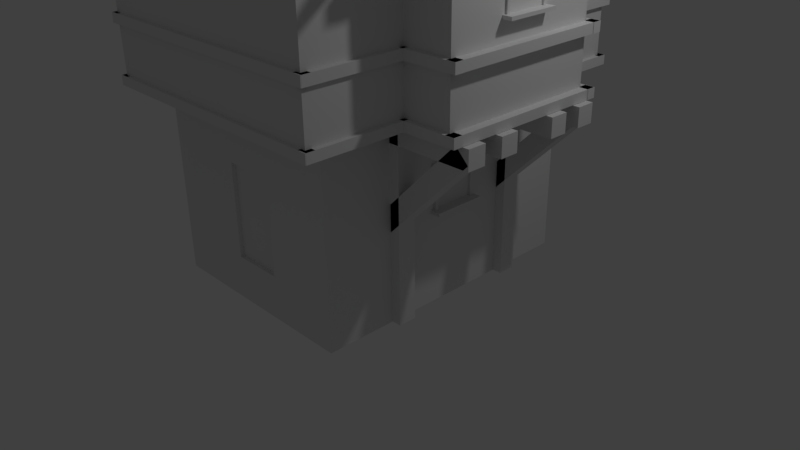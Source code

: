 # Source: medHouse.blend  (saved by Blender 2.77.0; exported with 4.5.12 LTS)
import bpy
from mathutils import Matrix  # noqa: F401  (used for matrix-valued properties, if any)

bpy.ops.wm.read_factory_settings(use_empty=True)
scene = bpy.context.scene
scene.name = 'Scene'

# ---- collections
col_collection_1 = bpy.data.collections.new('Collection 1'); scene.collection.children.link(col_collection_1)

# ---- materials (node trees are filled in below, after node groups)
mat_material = bpy.data.materials.new('Material')
mat_material.alpha_threshold = 0.0
mat_material.use_transparent_shadow = False
mat_material.roughness = 0.5
mat_material.line_color = (0.0, 0.0, 0.0, 1.0)

# ---- material node trees

# ---- world
world_world = bpy.data.worlds.new('World'); scene.world = world_world
world_world.color = (0.05088, 0.05088, 0.05088)
world_world.use_sun_shadow = False
world_world.sun_shadow_jitter_overblur = 0.0
world_world.cycles.sampling_method = 'MANUAL'

# ---- cameras
cam_camera = bpy.data.cameras.new('Camera')
cam_camera.clip_end = 100.0
cam_camera.lens = 35.0
cam_camera.sensor_width = 32.0
cam_camera.sensor_height = 18.0
cam_camera.ortho_scale = 7.314
cam_camera.dof.focus_distance = 0.0
cam_camera.dof.aperture_fstop = 128.0

# ---- lights
light_lamp = bpy.data.lights.new('Lamp', 'POINT')
light_lamp.transmission_factor = 0.0
light_lamp.cutoff_distance = 30.0
light_lamp.energy = 100.0
light_lamp.shadow_buffer_clip_start = 1.001
light_lamp.shadow_soft_size = 0.1
light_lamp.shadow_maximum_resolution = 0.006
light_lamp.use_absolute_resolution = True

# ---- meshes
me_cube = bpy.data.meshes.new('Cube')
me_cube.from_pydata([(1.343, 1.803, 0.003252), (1.343, -1.803, 0.003252), (-1.343, -1.803, 0.003252), (-1.343, 1.803, 0.003252), (1.343, 1.803, 2.374), (1.343, -1.803, 2.374), (-1.343, -1.803, 2.374), (-1.343, 1.803, 2.374), (1.631, 2.19, 2.374), (1.631, -2.19, 2.374), (-1.631, -2.19, 2.374), (-1.631, 2.19, 2.374), (1.631, 2.19, 4.354), (1.631, -2.19, 4.354), (-1.631, -2.19, 4.354), (-1.631, 2.19, 4.354), (5.064e-07, 2.19, 5.523), (-6.943e-07, -2.19, 5.523), (1.722, 2.312, 4.303), (1.722, -2.312, 4.303), (-1.722, -2.312, 4.303), (-1.722, 2.312, 4.303), (5.508e-07, 2.312, 5.537), (-7.169e-07, -2.312, 5.537), (1.749, 2.312, 4.371), (1.749, -2.312, 4.371), (-1.732, -2.312, 4.369), (-1.732, 2.312, 4.369), (5.476e-07, 2.312, 5.625), (-7.201e-07, -2.312, 5.625), (0.2416, -0.9803, 2.379), (0.2416, -0.9803, 4.434), (0.2416, 1.02, 2.379), (0.2416, 1.02, 4.434), (2.242, -0.9803, 2.379), (2.242, -0.9803, 4.434), (2.242, 1.02, 2.379), (2.242, 1.02, 4.434), (-1.011, 1.782, 3.183), (2.242, 0.01968, 5.546), (0.01358, 1.175, 4.304), (2.47, 1.175, 4.304), (2.47, -1.136, 4.304), (0.01358, -1.136, 4.304), (2.47, 0.01968, 5.554), (-1.011, 1.782, 2.379), (0.01358, 1.219, 4.366), (2.47, 1.219, 4.366), (2.47, -1.176, 4.366), (0.01358, -1.176, 4.366), (2.47, 0.01968, 5.626), (0.01358, 0.01968, 5.626), (-1.011, 2.942, 2.379), (-1.011, 2.942, 3.183), (0.9891, 1.782, 2.379), (0.9891, 1.782, 3.183), (0.9891, 2.942, 2.379), (0.9891, 2.942, 3.183), (-0.9265, 1.831, 3.183), (-0.9265, 2.893, 3.183), (0.9046, 1.831, 3.183), (0.9046, 2.893, 3.183), (-0.9265, 1.831, 2.468), (-0.9265, 2.893, 2.468), (0.9046, 1.831, 2.468), (0.9046, 2.893, 2.468), (0.3419, 2.19, 2.458), (-0.3419, 2.19, 2.458), (0.3419, 2.19, 3.572), (-0.3419, 2.19, 3.572), (0.3419, 2.14, 2.458), (-0.3419, 2.14, 2.458), (0.3419, 2.14, 3.572), (-0.3419, 2.14, 3.572), (-1.68, -2.233, 2.377), (-1.68, -2.233, 2.494), (-1.68, -2.117, 2.377), (-1.68, -2.117, 2.494), (1.686, -2.233, 2.377), (1.686, -2.233, 2.494), (1.686, -2.117, 2.377), (1.686, -2.117, 2.494), (1.687, -2.224, 2.377), (1.687, -2.224, 2.494), (1.57, -2.224, 2.377), (1.57, -2.224, 2.494), (1.687, 2.26, 2.377), (1.687, 2.26, 2.494), (1.57, 2.26, 2.377), (1.57, 2.26, 2.494), (1.037, -1.04, 2.377), (1.037, -1.04, 2.494), (1.037, -0.9232, 2.377), (1.037, -0.9232, 2.494), (2.354, -1.04, 2.377), (2.354, -1.04, 2.494), (2.354, -0.9232, 2.377), (2.354, -0.9232, 2.494), (2.349, -1.038, 2.377), (2.349, -1.038, 2.494), (2.232, -1.038, 2.377), (2.232, -1.038, 2.494), (2.349, 1.127, 2.377), (2.349, 1.127, 2.494), (2.232, 1.127, 2.377), (2.232, 1.127, 2.494), (2.354, 1.123, 2.377), (2.354, 1.123, 2.494), (2.354, 1.007, 2.377), (2.354, 1.007, 2.494), (1.037, 1.123, 2.377), (1.037, 1.123, 2.494), (1.037, 1.007, 2.377), (1.037, 1.007, 2.494), (-1.68, 2.26, 2.377), (-1.68, 2.26, 2.494), (-1.563, 2.26, 2.377), (-1.563, 2.26, 2.494), (-1.68, -2.224, 2.377), (-1.68, -2.224, 2.494), (-1.563, -2.224, 2.377), (-1.563, -2.224, 2.494), (1.049, 2.146, 2.494), (1.049, 2.146, 2.377), (1.049, 2.263, 2.494), (1.049, 2.263, 2.377), (1.685, 2.146, 2.494), (1.685, 2.146, 2.377), (1.685, 2.263, 2.494), (1.685, 2.263, 2.377), (-1.07, 2.999, 2.377), (-1.07, 2.999, 2.494), (-0.9531, 2.999, 2.377), (-0.9531, 2.999, 2.494), (-1.07, 1.544, 2.377), (-1.07, 1.544, 2.494), (-0.9531, 1.544, 2.377), (-0.9531, 1.544, 2.494), (1.048, 1.544, 2.378), (1.048, 1.544, 2.495), (0.9315, 1.544, 2.378), (0.9315, 1.544, 2.495), (1.048, 3.001, 2.378), (1.048, 3.001, 2.495), (0.9315, 3.001, 2.378), (0.9315, 3.001, 2.495), (1.046, 2.999, 2.377), (1.046, 2.999, 2.494), (1.046, 2.882, 2.377), (1.046, 2.882, 2.494), (-1.074, 2.999, 2.377), (-1.074, 2.999, 2.494), (-1.074, 2.882, 2.377), (-1.074, 2.882, 2.494), (-1.678, 2.146, 2.494), (-1.678, 2.146, 2.377), (-1.678, 2.263, 2.494), (-1.678, 2.263, 2.377), (-1.011, 2.146, 2.494), (-1.011, 2.146, 2.377), (-1.011, 2.263, 2.494), (-1.011, 2.263, 2.377), (-1.68, -2.233, 3.085), (-1.68, -2.233, 3.202), (-1.68, -2.117, 3.085), (-1.68, -2.117, 3.202), (1.686, -2.233, 3.085), (1.686, -2.233, 3.202), (1.686, -2.117, 3.085), (1.686, -2.117, 3.202), (1.687, -2.224, 3.085), (1.687, -2.224, 3.202), (1.57, -2.224, 3.085), (1.57, -2.224, 3.202), (1.687, 2.26, 3.085), (1.687, 2.26, 3.202), (1.57, 2.26, 3.085), (1.57, 2.26, 3.202), (1.037, -1.04, 3.085), (1.037, -1.04, 3.202), (1.037, -0.9232, 3.085), (1.037, -0.9232, 3.202), (2.354, -1.04, 3.085), (2.354, -1.04, 3.202), (2.354, -0.9232, 3.085), (2.354, -0.9232, 3.202), (2.349, -1.038, 3.085), (2.349, -1.038, 3.202), (2.232, -1.038, 3.085), (2.232, -1.038, 3.202), (2.349, 1.127, 3.085), (2.349, 1.127, 3.202), (2.232, 1.127, 3.085), (2.232, 1.127, 3.202), (2.354, 1.123, 3.085), (2.354, 1.123, 3.202), (2.354, 1.007, 3.085), (2.354, 1.007, 3.202), (1.037, 1.123, 3.085), (1.037, 1.123, 3.202), (1.037, 1.007, 3.085), (1.037, 1.007, 3.202), (-1.68, 2.26, 3.085), (-1.68, 2.26, 3.202), (-1.563, 2.26, 3.085), (-1.563, 2.26, 3.202), (-1.68, -2.224, 3.085), (-1.68, -2.224, 3.202), (-1.563, -2.224, 3.085), (-1.563, -2.224, 3.202), (1.049, 2.146, 3.202), (1.049, 2.146, 3.085), (1.049, 2.263, 3.202), (1.049, 2.263, 3.085), (1.685, 2.146, 3.202), (1.685, 2.146, 3.085), (1.685, 2.263, 3.202), (1.685, 2.263, 3.085), (-1.07, 2.999, 3.085), (-1.07, 2.999, 3.202), (-0.9531, 2.999, 3.085), (-0.9531, 2.999, 3.202), (-1.07, 1.544, 3.085), (-1.07, 1.544, 3.202), (-0.9531, 1.544, 3.085), (-0.9531, 1.544, 3.202), (1.048, 1.544, 3.086), (1.048, 1.544, 3.203), (0.9315, 1.544, 3.086), (0.9315, 1.544, 3.203), (1.048, 3.001, 3.086), (1.048, 3.001, 3.203), (0.9315, 3.001, 3.086), (0.9315, 3.001, 3.203), (1.046, 2.999, 3.085), (1.046, 2.999, 3.202), (1.046, 2.882, 3.085), (1.046, 2.882, 3.202), (-1.074, 2.999, 3.085), (-1.074, 2.999, 3.202), (-1.074, 2.882, 3.085), (-1.074, 2.882, 3.202), (-1.678, 2.146, 3.202), (-1.678, 2.146, 3.085), (-1.678, 2.263, 3.202), (-1.678, 2.263, 3.085), (-1.011, 2.146, 3.202), (-1.011, 2.146, 3.085), (-1.011, 2.263, 3.202), (-1.011, 2.263, 3.085), (-1.68, -2.233, 4.233), (-1.68, -2.233, 4.35), (-1.68, -2.117, 4.233), (-1.68, -2.117, 4.35), (1.686, -2.233, 4.233), (1.686, -2.233, 4.35), (1.686, -2.117, 4.233), (1.686, -2.117, 4.35), (1.687, -2.224, 4.233), (1.687, -2.224, 4.35), (1.57, -2.224, 4.233), (1.57, -2.224, 4.35), (1.687, 2.26, 4.233), (1.687, 2.26, 4.35), (1.57, 2.26, 4.233), (1.57, 2.26, 4.35), (1.037, -1.04, 4.233), (1.037, -1.04, 4.35), (1.037, -0.9232, 4.233), (1.037, -0.9232, 4.35), (2.354, -1.04, 4.233), (2.354, -1.04, 4.35), (2.354, -0.9232, 4.233), (2.354, -0.9232, 4.35), (2.349, -1.038, 4.233), (2.349, -1.038, 4.35), (2.232, -1.038, 4.233), (2.232, -1.038, 4.35), (2.349, 1.127, 4.233), (2.349, 1.127, 4.35), (2.232, 1.127, 4.233), (2.232, 1.127, 4.35), (2.354, 1.123, 4.233), (2.354, 1.123, 4.35), (2.354, 1.007, 4.233), (2.354, 1.007, 4.35), (1.037, 1.123, 4.233), (1.037, 1.123, 4.35), (1.037, 1.007, 4.233), (1.037, 1.007, 4.35), (-1.68, 2.26, 4.233), (-1.68, 2.26, 4.35), (-1.563, 2.26, 4.233), (-1.563, 2.26, 4.35), (-1.68, -2.224, 4.233), (-1.68, -2.224, 4.35), (-1.563, -2.224, 4.233), (-1.563, -2.224, 4.35), (-1.68, 2.146, 4.35), (-1.68, 2.146, 4.233), (-1.68, 2.263, 4.35), (-1.68, 2.263, 4.233), (1.685, 2.146, 4.35), (1.685, 2.146, 4.233), (1.685, 2.263, 4.35), (1.685, 2.263, 4.233), (1.102, -0.4482, 2.142), (1.102, -0.4482, 2.373), (1.102, -0.2165, 2.142), (1.102, -0.2165, 2.373), (2.428, -0.4482, 2.142), (2.428, -0.4482, 2.373), (2.428, -0.2165, 2.142), (2.428, -0.2165, 2.373), (2.428, -0.6859, 2.373), (2.428, -0.6859, 2.142), (2.428, -0.9176, 2.373), (2.428, -0.9176, 2.142), (1.102, -0.6859, 2.373), (1.102, -0.6859, 2.142), (1.102, -0.9176, 2.373), (1.102, -0.9176, 2.142), (1.102, 0.7695, 2.142), (1.102, 0.7695, 2.373), (1.102, 1.001, 2.142), (1.102, 1.001, 2.373), (2.428, 0.7695, 2.142), (2.428, 0.7695, 2.373), (2.428, 1.001, 2.142), (2.428, 1.001, 2.373), (1.102, 0.3212, 2.142), (1.102, 0.3212, 2.373), (1.102, 0.5529, 2.142), (1.102, 0.5529, 2.373), (2.428, 0.3212, 2.142), (2.428, 0.3212, 2.373), (2.428, 0.5529, 2.142), (2.428, 0.5529, 2.373), (1.469, -0.6859, 0.009325), (1.238, -0.6859, 0.009325), (1.469, -0.9176, 0.009325), (1.238, -0.9176, 0.009325), (1.469, -0.6859, 2.356), (1.238, -0.6859, 2.356), (1.469, -0.9176, 2.356), (1.238, -0.9176, 2.356), (1.025, -0.6859, 0.8068), (0.861, -0.6859, 0.9706), (1.025, -0.9176, 0.8068), (0.861, -0.9176, 0.9706), (2.422, -0.6859, 2.204), (2.258, -0.6859, 2.368), (2.422, -0.9176, 2.204), (2.258, -0.9176, 2.368), (1.469, 1.005, 0.009325), (1.238, 1.005, 0.009325), (1.469, 0.7738, 0.009325), (1.238, 0.7738, 0.009325), (1.469, 1.005, 2.356), (1.238, 1.005, 2.356), (1.469, 0.7738, 2.356), (1.238, 0.7738, 2.356), (1.025, 1.005, 0.8068), (0.861, 1.005, 0.9706), (1.025, 0.7738, 0.8068), (0.861, 0.7738, 0.9706), (2.422, 1.005, 2.204), (2.258, 1.005, 2.368), (2.422, 0.7738, 2.204), (2.258, 0.7738, 2.368), (0.4792, 1.717, 2.147), (0.4792, 1.717, 2.378), (0.2475, 1.717, 2.147), (0.2475, 1.717, 2.378), (0.4792, 3.042, 2.147), (0.4792, 3.042, 2.378), (0.2475, 3.042, 2.147), (0.2475, 3.042, 2.378), (0.7169, 3.042, 2.378), (0.7169, 3.042, 2.147), (0.9486, 3.042, 2.378), (0.9486, 3.042, 2.147), (0.7169, 1.717, 2.378), (0.7169, 1.717, 2.147), (0.9486, 1.717, 2.378), (0.9486, 1.717, 2.147), (-0.7385, 1.717, 2.147), (-0.7385, 1.717, 2.378), (-0.9702, 1.717, 2.147), (-0.9702, 1.717, 2.378), (-0.7385, 3.042, 2.147), (-0.7385, 3.042, 2.378), (-0.9702, 3.042, 2.147), (-0.9702, 3.042, 2.378), (-0.2902, 1.717, 2.147), (-0.2902, 1.717, 2.378), (-0.5219, 1.717, 2.147), (-0.5219, 1.717, 2.378), (-0.2902, 3.042, 2.147), (-0.2902, 3.042, 2.378), (-0.5219, 3.042, 2.147), (-0.5219, 3.042, 2.378), (2.223, -0.2185, 3.458), (2.223, -0.2185, 3.981), (2.263, -0.2185, 3.458), (2.263, -0.2185, 3.981), (2.223, -0.2585, 3.458), (2.223, -0.2585, 3.981), (2.263, -0.2585, 3.458), (2.263, -0.2585, 3.981), (2.223, 0.319, 3.458), (2.223, 0.319, 3.981), (2.263, 0.319, 3.458), (2.263, 0.319, 3.981), (2.223, 0.2791, 3.458), (2.223, 0.2791, 3.981), (2.263, 0.2791, 3.458), (2.263, 0.2791, 3.981), (2.355, 0.3476, 3.477), (2.355, -0.3008, 3.477), (2.223, 0.3476, 3.477), (2.223, -0.3008, 3.477), (2.355, 0.3476, 3.437), (2.355, -0.3008, 3.437), (2.223, 0.3476, 3.437), (2.223, -0.3008, 3.437), (2.223, -0.3008, 3.972), (2.223, 0.3476, 3.972), (2.263, -0.3008, 3.972), (2.263, 0.3476, 3.972), (2.223, -0.3008, 4.012), (2.223, 0.3476, 4.012), (2.263, -0.3008, 4.012), (2.263, 0.3476, 4.012), (1.331, -0.2272, 1.161), (1.331, -0.2272, 1.702), (1.372, -0.2272, 1.161), (1.372, -0.2272, 1.702), (1.331, -0.2686, 1.161), (1.331, -0.2686, 1.702), (1.372, -0.2686, 1.161), (1.372, -0.2686, 1.702), (1.331, 0.3294, 1.161), (1.331, 0.3294, 1.702), (1.372, 0.3294, 1.161), (1.372, 0.3294, 1.702), (1.331, 0.288, 1.161), (1.331, 0.288, 1.702), (1.372, 0.288, 1.161), (1.372, 0.288, 1.702), (1.468, 0.3589, 1.18), (1.468, -0.3124, 1.18), (1.331, 0.3589, 1.18), (1.331, -0.3124, 1.18), (1.468, 0.3589, 1.138), (1.468, -0.3124, 1.138), (1.331, 0.3589, 1.138), (1.331, -0.3124, 1.138), (1.331, -0.3124, 1.693), (1.331, 0.3589, 1.693), (1.372, -0.3124, 1.693), (1.372, 0.3589, 1.693), (1.331, -0.3124, 1.735), (1.331, 0.3589, 1.735), (1.372, -0.3124, 1.735), (1.372, 0.3589, 1.735), (0.3924, -1.803, 0.5497), (-0.2542, -1.803, 0.5497), (0.3924, -1.803, 1.721), (-0.2542, -1.803, 1.721), (0.3924, -1.752, 0.5497), (-0.2542, -1.752, 0.5497), (0.3924, -1.752, 1.721), (-0.2542, -1.752, 1.721)], [], [(0, 1, 2, 3), (7, 6, 10, 11), (0, 4, 5, 1), (6, 2, 467, 469), (2, 6, 7, 3), (4, 0, 3, 7), (11, 10, 14, 15), (4, 7, 11, 8), (6, 5, 9, 10), (5, 4, 8, 9), (14, 13, 17), (12, 8, 66, 68), (10, 9, 13, 14), (9, 8, 12, 13), (13, 12, 18, 19), (12, 16, 22, 18), (12, 15, 16), (22, 21, 27, 28), (20, 23, 29, 26), (17, 13, 19, 23), (15, 14, 20, 21), (14, 17, 23, 20), (16, 15, 21, 22), (25, 24, 28, 29), (27, 26, 29, 28), (19, 18, 24, 25), (18, 22, 28, 24), (23, 19, 25, 29), (21, 20, 26, 27), (57, 53, 59, 61), (33, 37, 36, 32), (37, 35, 34, 36), (35, 31, 30, 34), (30, 32, 36, 34), (37, 33, 40, 41), (35, 37, 39), (45, 52, 56, 54), (57, 55, 54, 56), (53, 57, 56, 52), (38, 53, 52, 45), (39, 37, 41, 44), (35, 39, 44, 42), (31, 35, 42, 43), (47, 46, 51, 50), (49, 48, 50, 51), (43, 42, 48, 49), (44, 41, 47, 50), (42, 44, 50, 48), (41, 40, 46, 47), (60, 61, 65, 64), (53, 38, 58, 59), (55, 57, 61, 60), (64, 65, 63, 62), (61, 59, 63, 65), (59, 58, 62, 63), (67, 69, 73, 71), (8, 11, 67, 66), (11, 15, 69, 67), (15, 12, 68, 69), (70, 71, 73, 72), (66, 67, 71, 70), (68, 66, 70, 72), (69, 68, 72, 73), (75, 77, 76, 74), (83, 85, 84, 82), (81, 79, 78, 80), (79, 75, 74, 78), (74, 76, 80, 78), (79, 81, 77, 75), (89, 87, 86, 88), (87, 83, 82, 86), (82, 84, 88, 86), (87, 89, 85, 83), (91, 93, 92, 90), (97, 95, 94, 96), (95, 91, 90, 94), (90, 92, 96, 94), (95, 97, 93, 91), (99, 101, 100, 98), (105, 103, 102, 104), (103, 99, 98, 102), (98, 100, 104, 102), (103, 105, 101, 99), (107, 109, 108, 106), (113, 111, 110, 112), (111, 107, 106, 110), (106, 108, 112, 110), (111, 113, 109, 107), (115, 117, 116, 114), (121, 119, 118, 120), (119, 115, 114, 118), (114, 116, 120, 118), (119, 121, 117, 115), (129, 127, 123, 125), (128, 126, 127, 129), (124, 122, 126, 128), (124, 128, 129, 125), (122, 124, 125, 123), (131, 133, 132, 130), (137, 135, 134, 136), (135, 131, 130, 134), (130, 132, 136, 134), (135, 137, 133, 131), (139, 141, 140, 138), (145, 143, 142, 144), (143, 139, 138, 142), (138, 140, 144, 142), (143, 145, 141, 139), (147, 149, 148, 146), (153, 151, 150, 152), (151, 147, 146, 150), (146, 148, 152, 150), (151, 153, 149, 147), (161, 159, 155, 157), (160, 158, 159, 161), (156, 154, 158, 160), (156, 160, 161, 157), (154, 156, 157, 155), (163, 165, 164, 162), (171, 173, 172, 170), (169, 167, 166, 168), (167, 163, 162, 166), (162, 164, 168, 166), (167, 169, 165, 163), (177, 175, 174, 176), (175, 171, 170, 174), (170, 172, 176, 174), (175, 177, 173, 171), (179, 181, 180, 178), (185, 183, 182, 184), (183, 179, 178, 182), (178, 180, 184, 182), (183, 185, 181, 179), (187, 189, 188, 186), (193, 191, 190, 192), (191, 187, 186, 190), (186, 188, 192, 190), (191, 193, 189, 187), (195, 197, 196, 194), (201, 199, 198, 200), (199, 195, 194, 198), (194, 196, 200, 198), (199, 201, 197, 195), (203, 205, 204, 202), (209, 207, 206, 208), (207, 203, 202, 206), (202, 204, 208, 206), (207, 209, 205, 203), (217, 215, 211, 213), (216, 214, 215, 217), (212, 210, 214, 216), (212, 216, 217, 213), (210, 212, 213, 211), (219, 221, 220, 218), (225, 223, 222, 224), (223, 219, 218, 222), (218, 220, 224, 222), (223, 225, 221, 219), (227, 229, 228, 226), (233, 231, 230, 232), (231, 227, 226, 230), (226, 228, 232, 230), (231, 233, 229, 227), (235, 237, 236, 234), (241, 239, 238, 240), (239, 235, 234, 238), (234, 236, 240, 238), (239, 241, 237, 235), (249, 247, 243, 245), (248, 246, 247, 249), (244, 242, 246, 248), (244, 248, 249, 245), (242, 244, 245, 243), (251, 253, 252, 250), (259, 261, 260, 258), (257, 255, 254, 256), (255, 251, 250, 254), (250, 252, 256, 254), (255, 257, 253, 251), (265, 263, 262, 264), (263, 259, 258, 262), (258, 260, 264, 262), (263, 265, 261, 259), (267, 269, 268, 266), (273, 271, 270, 272), (271, 267, 266, 270), (266, 268, 272, 270), (271, 273, 269, 267), (275, 277, 276, 274), (281, 279, 278, 280), (279, 275, 274, 278), (274, 276, 280, 278), (279, 281, 277, 275), (283, 285, 284, 282), (289, 287, 286, 288), (287, 283, 282, 286), (282, 284, 288, 286), (287, 289, 285, 283), (291, 293, 292, 290), (297, 295, 294, 296), (295, 291, 290, 294), (290, 292, 296, 294), (295, 297, 293, 291), (305, 303, 299, 301), (304, 302, 303, 305), (300, 298, 302, 304), (300, 304, 305, 301), (298, 300, 301, 299), (309, 313, 312, 308), (306, 308, 312, 310), (313, 311, 310, 312), (311, 307, 306, 310), (311, 313, 309, 307), (316, 314, 318, 320), (314, 316, 317, 315), (321, 319, 315, 317), (318, 314, 315, 319), (316, 320, 321, 317), (325, 329, 328, 324), (322, 324, 328, 326), (329, 327, 326, 328), (327, 323, 322, 326), (327, 329, 325, 323), (333, 337, 336, 332), (330, 332, 336, 334), (337, 335, 334, 336), (335, 331, 330, 334), (335, 337, 333, 331), (340, 338, 342, 344), (338, 340, 341, 339), (345, 343, 339, 341), (342, 338, 339, 343), (340, 344, 345, 341), (348, 346, 350, 352), (346, 348, 349, 347), (353, 351, 347, 349), (350, 346, 347, 351), (348, 352, 353, 349), (356, 354, 358, 360), (354, 356, 357, 355), (361, 359, 355, 357), (358, 354, 355, 359), (356, 360, 361, 357), (364, 362, 366, 368), (362, 364, 365, 363), (369, 367, 363, 365), (366, 362, 363, 367), (364, 368, 369, 365), (373, 377, 376, 372), (370, 372, 376, 374), (377, 375, 374, 376), (375, 371, 370, 374), (375, 377, 373, 371), (380, 378, 382, 384), (378, 380, 381, 379), (385, 383, 379, 381), (382, 378, 379, 383), (380, 384, 385, 381), (389, 393, 392, 388), (386, 388, 392, 390), (393, 391, 390, 392), (391, 387, 386, 390), (391, 393, 389, 387), (397, 401, 400, 396), (394, 396, 400, 398), (401, 399, 398, 400), (399, 395, 394, 398), (399, 401, 397, 395), (403, 405, 404, 402), (405, 409, 408, 404), (409, 407, 406, 408), (411, 413, 412, 410), (402, 404, 408, 406), (407, 409, 405, 403), (413, 417, 416, 412), (417, 415, 414, 416), (410, 412, 416, 414), (415, 417, 413, 411), (420, 418, 422, 424), (425, 423, 419, 421), (418, 420, 421, 419), (422, 418, 419, 423), (424, 422, 423, 425), (427, 429, 428, 426), (429, 433, 432, 428), (433, 431, 430, 432), (426, 428, 432, 430), (431, 433, 429, 427), (435, 437, 436, 434), (437, 441, 440, 436), (441, 439, 438, 440), (443, 445, 444, 442), (434, 436, 440, 438), (439, 441, 437, 435), (445, 449, 448, 444), (449, 447, 446, 448), (442, 444, 448, 446), (447, 449, 445, 443), (452, 450, 454, 456), (457, 455, 451, 453), (450, 452, 453, 451), (454, 450, 451, 455), (456, 454, 455, 457), (459, 461, 460, 458), (461, 465, 464, 460), (465, 463, 462, 464), (458, 460, 464, 462), (463, 465, 461, 459), (467, 466, 470, 471), (1, 5, 468, 466), (2, 1, 466, 467), (5, 6, 469, 468), (470, 472, 473, 471), (468, 469, 473, 472), (466, 468, 472, 470), (469, 467, 471, 473)])
me_cube.materials.append(mat_material)
me_cube.use_remesh_preserve_volume = False
me_cube.use_remesh_preserve_attributes = False
me_cube.use_mirror_vertex_groups = False
me_cube.update()

# ---- objects
ob_cube = bpy.data.objects.new('Cube', me_cube)
ob_lamp = bpy.data.objects.new('Lamp', light_lamp)
ob_camera = bpy.data.objects.new('Camera', cam_camera)

# ---- transforms, parenting, visibility, modifiers, constraints
ob_cube.location = (0.0, 0.0, 0.0)
ob_cube.lock_rotations_4d = False
ob_cube.empty_display_type = 'ARROWS'
ob_cube.lineart.crease_threshold = 0.0
ob_lamp.location = (4.076, 1.005, 5.904)
ob_lamp.rotation_euler = (0.6503, 0.05522, 1.866)
ob_lamp.lock_rotations_4d = False
ob_lamp.empty_display_type = 'ARROWS'
ob_lamp.color = (0.0, 0.0, 0.0, 0.0)
ob_lamp.lineart.crease_threshold = 0.0
ob_camera.location = (7.481, -6.508, 5.344)
ob_camera.rotation_euler = (1.109, 0.01082, 0.8149)
ob_camera.lock_rotations_4d = False
ob_camera.empty_display_type = 'ARROWS'
ob_camera.color = (0.0, 0.0, 0.0, 0.0)
ob_camera.display_type = 'WIRE'
ob_camera.lineart.crease_threshold = 0.0

# ---- collection membership
col_collection_1.objects.link(ob_cube)
col_collection_1.objects.link(ob_lamp)
col_collection_1.objects.link(ob_camera)

# ---- scene / render settings (as saved in the file)
scene.camera = ob_camera
scene.frame_start = 1; scene.frame_end = 250; scene.frame_set(1)
scene.render.engine = 'BLENDER_EEVEE_NEXT'
scene.render.resolution_percentage = 50
scene.render.dither_intensity = 0.0
scene.cycles.use_denoising = False
scene.cycles.samples = 128
scene.cycles.sampling_pattern = 'TABULATED_SOBOL'
scene.cycles.light_sampling_threshold = 0.0
scene.cycles.use_adaptive_sampling = False
scene.cycles.use_light_tree = False
scene.cycles.blur_glossy = 0.0
scene.cycles.sample_clamp_indirect = 0.0
scene.view_settings.view_transform = 'Standard'
bpy.context.view_layer.update()
